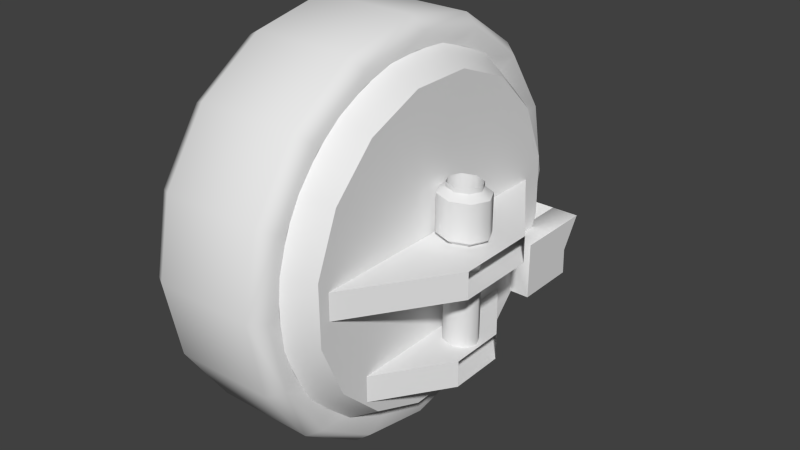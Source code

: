 # Source: swiftstar-fl-tire.blend  (saved by Blender 2.76.0; exported with 4.5.12 LTS)
import bpy
from mathutils import Matrix  # noqa: F401  (used for matrix-valued properties, if any)

bpy.ops.wm.read_factory_settings(use_empty=True)
scene = bpy.context.scene
scene.name = 'Scene'

# ---- collections
col_collection_1 = bpy.data.collections.new('Collection 1'); scene.collection.children.link(col_collection_1)

# ---- materials (node trees are filled in below, after node groups)
mat_car = bpy.data.materials.new('car')
mat_car.alpha_threshold = 0.0
mat_car.use_transparent_shadow = False
mat_car.roughness = 0.5
mat_car.specular_intensity = 0.2

# ---- material node trees

# ---- world
world_world = bpy.data.worlds.new('World'); scene.world = world_world
world_world.color = (0.05088, 0.05088, 0.05088)
world_world.use_sun_shadow = False
world_world.sun_shadow_jitter_overblur = 0.0
world_world.cycles.sampling_method = 'MANUAL'
world_world.cycles.sample_map_resolution = 256

# ---- meshes
me_cube_000 = bpy.data.meshes.new('Cube.000')
me_cube_000.from_pydata([(-0.5346, -0.3308, -0.2298), (-0.3676, -0.1743, -0.1605), (-0.5575, -0.3308, -0.1145), (-0.4693, -0.3306, -0.3276), (-0.3219, -0.1742, -0.2289), (-0.3836, -0.1743, -0.0798), (-0.5006, -0.3307, -0.1145), (-0.3267, -0.1742, -0.0798), (-0.2649, -0.174, -0.2289), (-0.4123, -0.3305, -0.3276), (-0.3106, -0.1741, -0.1605), (-0.4776, -0.3307, -0.2298), (-0.3282, -0.3992, -0.1635), (-0.551, -0.3996, -0.3064), (-0.6435, -0.3998, -0.1202), (-0.5736, -0.3997, -0.3429), (-0.6558, -0.3999, -0.348), (-0.6715, -0.3999, -0.2559), (-0.7149, -0.4, -0.1725), (-0.6436, -0.3465, -0.1202), (-0.715, -0.3467, -0.1725), (-0.6716, -0.3466, -0.2559), (-0.656, -0.3465, -0.348), (-0.5737, -0.3464, -0.3429), (-0.5511, -0.3463, -0.3064), (-0.3283, -0.3458, -0.1635), (-0.4646, -0.3995, -0.235), (-0.3356, -0.3992, -0.1215), (-0.3357, -0.3459, -0.1215), (-0.4647, -0.3461, -0.235), (-0.4556, -0.3083, -0.2162), (-0.3364, -0.1965, -0.1667), (-0.4666, -0.3083, -0.1611), (-0.344, -0.1965, -0.1281), (-0.3437, -0.3459, -0.1281), (-0.4665, -0.3461, -0.1611), (-0.336, -0.3459, -0.1667), (-0.4556, -0.3461, -0.2162), (-0.6655, 0.2456, -0.1438), (-0.5963, -0.3464, -0.2786), (-0.6643, -0.3465, -0.1438), (-0.5998, -0.3464, -0.3429), (-0.6849, -0.3466, -0.1674), (-0.6258, -0.3465, -0.3429), (-0.6415, -0.3465, -0.2508), (-0.6653, 0.1482, -0.1438), (-0.5973, 0.1484, -0.2786), (-0.6861, 0.2099, -0.1674), (-0.627, 0.21, -0.3429), (-0.6426, 0.2099, -0.2508), (0.02125, 0.174, -0.002383), (-0.2739, 0.1757, 0.4554), (-0.4253, 0.1754, 0.3078), (-0.4332, 0.1754, -0.2942), (0.5513, 0.1775, -0.1118), (0.4757, 0.1773, 0.296), (0.02093, 0.3246, -0.3041), (0.05885, 0.3068, -0.3041), (0.07463, 0.2635, -0.3041), (0.05903, 0.2202, -0.3041), (0.02119, 0.2022, -0.3041), (-0.01674, 0.22, -0.3041), (-0.03252, 0.2633, -0.3041), (-0.01692, 0.3066, -0.3041), (0.02093, 0.3246, 0.2373), (0.05885, 0.3068, 0.2373), (0.07463, 0.2635, 0.2373), (0.05903, 0.2202, 0.2373), (0.02119, 0.2022, 0.2373), (-0.01674, 0.22, 0.2373), (-0.03252, 0.2633, 0.2373), (-0.01692, 0.3066, 0.2373), (-0.01692, 0.3066, 0.05267), (-0.03252, 0.2633, 0.05267), (-0.01674, 0.22, 0.05267), (0.02119, 0.2022, 0.05267), (0.05903, 0.2202, 0.05267), (0.07463, 0.2635, 0.05267), (0.05885, 0.3068, 0.05267), (0.02093, 0.3246, 0.05267), (0.07698, 0.1998, 0.07353), (-0.03459, 0.1995, 0.07353), (0.02087, 0.3536, 0.201), (0.02125, 0.1732, 0.201), (0.07698, 0.1998, 0.201), (0.02093, 0.3246, 0.2216), (0.05885, 0.3068, 0.2216), (0.07463, 0.2635, 0.2216), (0.05903, 0.2202, 0.2216), (0.02119, 0.2022, 0.2216), (-0.01674, 0.22, 0.2216), (-0.03252, 0.2633, 0.2216), (-0.01692, 0.3066, 0.2216), (-0.01692, 0.3066, -0.1018), (-0.03252, 0.2633, -0.1018), (-0.01674, 0.22, -0.1018), (0.02119, 0.2022, -0.1018), (0.05903, 0.2202, -0.1018), (0.07463, 0.2635, -0.1018), (0.05885, 0.3068, -0.1018), (0.02093, 0.3246, -0.1018), (0.02093, 0.3246, -0.05167), (0.05885, 0.3068, -0.05167), (0.07463, 0.2635, -0.05167), (0.05903, 0.2202, -0.05167), (0.02119, 0.2022, -0.05167), (-0.01674, 0.22, -0.05167), (-0.03252, 0.2633, -0.05167), (-0.01692, 0.3066, -0.05167), (-0.02387, 0.3145, -0.061), (-0.04233, 0.2633, -0.061), (-0.02365, 0.2121, -0.061), (0.02121, 0.191, -0.061), (0.06598, 0.2123, -0.061), (0.08444, 0.2635, -0.061), (0.06577, 0.3147, -0.061), (0.0209, 0.3358, -0.061), (0.0209, 0.3358, -0.09248), (0.06577, 0.3147, -0.09248), (0.08444, 0.2635, -0.09248), (0.06598, 0.2123, -0.09248), (0.02121, 0.191, -0.09248), (-0.02365, 0.2121, -0.09248), (-0.04233, 0.2633, -0.09248), (-0.02387, 0.3145, -0.09248), (-0.4384, 0.174, -0.03784), (-0.1015, 0.3994, -0.03784), (0.179, 0.4, -0.03784), (0.5168, 0.176, -0.03784), (0.5168, 0.176, 0.05418), (0.179, 0.4, 0.05418), (-0.1015, 0.3994, 0.05418), (-0.4384, 0.174, 0.05418), (-0.3783, 0.2462, -0.1438), (-0.3783, 0.2462, -0.3429), (-0.378, 0.1488, -0.1438), (-0.378, 0.1488, -0.3429), (-0.6008, 0.1484, -0.3429), (-0.601, 0.2458, -0.3429), (-0.5975, 0.2458, -0.2516), (-0.2085, -0.2828, 0.5543), (-0.5788, -0.2836, 0.0), (-0.5332, -0.2835, -0.2296), (0.02115, -0.2823, -0.6), (0.4454, -0.2814, -0.4243), (0.5755, -0.2812, -0.2296), (0.6211, -0.2811, -5.96e-08), (0.5755, -0.2812, 0.2296), (0.2507, -0.2818, 0.5543), (0.02082, -0.1269, 0.4197), (0.1814, -0.1265, 0.3878), (0.3176, -0.1263, 0.2968), (0.4405, -0.126, 0.0), (0.3176, -0.1263, -0.2968), (0.02082, -0.1269, -0.4197), (-0.1398, -0.1272, -0.3878), (-0.3669, -0.1277, -0.1606), (-0.276, -0.1275, 0.2968), (-0.1398, -0.1272, 0.3878), (-0.1026, -0.1271, 0.2981), (-0.2073, -0.1274, 0.2281), (-0.2773, -0.1275, 0.1235), (-0.3018, -0.1276, 0.0), (-0.2773, -0.1275, -0.1235), (-0.2073, -0.1274, -0.2281), (-0.1026, -0.1271, -0.2981), (0.02082, -0.1269, -0.3226), (0.1443, -0.1266, -0.2981), (0.249, -0.1264, -0.2281), (0.3189, -0.1263, -0.1235), (0.3434, -0.1262, 0.0), (0.3189, -0.1263, 0.1235), (0.249, -0.1264, 0.2281), (0.1443, -0.1266, 0.2981), (0.02082, -0.1269, 0.3226), (0.1441, -0.03625, 0.2981), (0.2488, -0.03603, -0.2281), (-0.2774, -0.03714, -0.1235), (-0.2774, -0.03714, 0.1235), (-0.1028, -0.03677, 0.2981), (-0.06112, -0.03669, 0.1973), (-0.1767, -0.03693, 0.08174), (-0.1767, -0.03693, -0.08174), (-0.1304, -0.03683, -0.151), (0.02063, -0.03651, -0.2136), (0.1024, -0.03634, -0.1973), (0.1717, -0.03619, -0.151), (0.2342, -0.03606, 0.0), (0.1717, -0.03619, 0.151), (0.1024, -0.03634, 0.1973), (0.02095, -0.192, 0.2136), (0.2183, -0.1915, 0.08174), (0.2346, -0.1915, 0.0), (0.2183, -0.1915, -0.08174), (0.1027, -0.1918, -0.1973), (-0.06079, -0.1921, -0.1973), (-0.1301, -0.1923, -0.151), (-0.1927, -0.1924, 0.0), (-0.1764, -0.1924, 0.08174), (-0.001888, -0.192, 0.05515), (-0.02125, -0.192, 0.04221), (-0.03419, -0.1921, 0.02284), (-0.03874, -0.1921, -5.96e-08), (-0.03419, -0.1921, -0.02284), (-0.001888, -0.192, -0.05515), (0.0438, -0.1919, -0.05515), (0.06316, -0.1919, -0.04221), (0.0761, -0.1918, -0.02284), (0.08065, -0.1918, -5.96e-08), (0.0761, -0.1918, 0.02284), (0.0438, -0.1919, 0.05515), (0.02095, -0.192, 0.05969), (0.02075, -0.09435, 0.05969), (0.04359, -0.0943, 0.05515), (0.06296, -0.09426, 0.04221), (0.0759, -0.09424, 0.02284), (0.08044, -0.09423, 0.0), (0.0759, -0.09424, -0.02284), (0.06296, -0.09426, -0.04221), (0.04359, -0.0943, -0.05515), (0.02075, -0.09435, -0.05969), (-0.002095, -0.0944, -0.05515), (-0.02146, -0.09444, -0.04221), (-0.0344, -0.09447, -0.02284), (-0.03894, -0.09448, 0.0), (-0.0344, -0.09447, 0.02284), (-0.02146, -0.09444, 0.04221), (-0.002095, -0.0944, 0.05515), (0.02093, -0.1814, -5.96e-08), (-0.2163, -0.2828, 0.5732), (0.02115, -0.2823, 0.6204), (-0.4176, -0.2833, 0.4387), (-0.5521, -0.2835, 0.2374), (-0.5993, -0.2836, 0.0), (-0.5521, -0.2835, -0.2374), (-0.4176, -0.2833, -0.4387), (-0.2163, -0.2828, -0.5732), (0.02115, -0.2823, -0.6204), (0.2586, -0.2818, -0.5732), (0.4599, -0.2814, -0.4387), (0.5943, -0.2811, -0.2374), (0.6416, -0.281, -5.96e-08), (0.5943, -0.2811, 0.2374), (0.4599, -0.2814, 0.4387), (0.2586, -0.2818, 0.5732), (0.02126, -0.3343, 0.6204), (0.46, -0.3334, 0.4387), (0.6417, -0.333, -5.96e-08), (0.5945, -0.3331, -0.2374), (0.02126, -0.3343, -0.6204), (-0.4175, -0.3352, -0.4387), (-0.5519, -0.3355, -0.2374), (-0.5519, -0.3355, 0.2374), (-0.4175, -0.3352, 0.4387), (-0.305, 0.174, -0.3002), (-0.06795, 0.3363, -0.3002), (0.1293, 0.3369, -0.3002), (0.367, 0.176, -0.3002), (0.367, 0.176, -0.3922), (0.1293, 0.3369, -0.3922), (-0.06795, 0.3363, -0.3922), (-0.305, 0.174, -0.3922), (0.1027, -0.1918, 0.1973), (0.172, -0.1916, 0.151), (0.172, -0.1916, -0.151), (0.02095, -0.192, -0.2136), (-0.1764, -0.1924, -0.08174), (-0.1301, -0.1923, 0.151), (-0.06079, -0.1921, 0.1973), (-0.02125, -0.192, -0.04221), (0.02095, -0.192, -0.05969), (0.06316, -0.1919, 0.04221), (-0.3669, -0.1277, 0.1606), (-0.3989, -0.1278, 0.0), (-0.276, -0.1275, -0.2968), (0.1814, -0.1265, -0.3878), (0.4086, -0.1261, -0.1606), (0.4086, -0.1261, 0.1606), (0.02115, -0.2823, 0.6), (0.4454, -0.2814, 0.4243), (0.2507, -0.2818, -0.5543), (-0.2085, -0.2828, -0.5543), (-0.4031, -0.2832, -0.4243), (-0.5332, -0.2835, 0.2296), (-0.4031, -0.2832, 0.4243), (0.3282, 0.177, 0.4475), (0.5541, 0.1775, 0.09964), (0.4678, 0.1773, -0.306), (0.3164, 0.177, -0.4536), (0.12, 0.1766, -0.5319), (-0.09142, 0.1761, -0.5292), (-0.2857, 0.1757, -0.4457), (-0.5116, 0.1752, -0.09787), (-0.5088, 0.1753, 0.1136), (0.1339, 0.1766, 0.5309), (-0.07751, 0.1762, 0.5337), (0.1466, 0.08346, 0.5898), (-0.08831, 0.08296, 0.5929), (-0.3065, 0.0825, 0.5058), (-0.4748, 0.08214, 0.3419), (-0.5675, 0.08194, 0.1261), (-0.5706, 0.08194, -0.1088), (-0.4835, 0.08212, -0.327), (-0.3196, 0.08247, -0.4953), (-0.1038, 0.08293, -0.5881), (0.1311, 0.08342, -0.5911), (0.3493, 0.08388, -0.5041), (0.5176, 0.08424, -0.3401), (0.6104, 0.08444, -0.1243), (0.6134, 0.08444, 0.1106), (0.5264, 0.08426, 0.3288), (0.3624, 0.08391, 0.4971), (0.07671, 0.3273, 0.201), (0.09995, 0.2636, 0.201), (-0.03459, 0.1995, 0.201), (-0.05783, 0.2632, 0.201), (-0.03486, 0.327, 0.201), (-0.03486, 0.327, 0.07353), (-0.05783, 0.2632, 0.07353), (0.02125, 0.1732, 0.07353), (0.09995, 0.2636, 0.07353), (0.07671, 0.3273, 0.07353), (0.02087, 0.3536, 0.07353), (0.02063, -0.03651, 0.2136), (0.218, -0.0361, 0.08174), (0.218, -0.0361, -0.08174), (-0.06112, -0.03669, -0.1973), (-0.193, -0.03696, 0.0), (-0.1304, -0.03683, 0.151), (-0.2075, -0.037, 0.2281), (-0.302, -0.0372, 0.0), (-0.2075, -0.037, -0.2281), (-0.1028, -0.03677, -0.2981), (0.02063, -0.03651, -0.3226), (0.1441, -0.03625, -0.2981), (0.3187, -0.03588, -0.1235), (0.3433, -0.03583, 0.0), (0.3187, -0.03588, 0.1235), (0.2488, -0.03603, 0.2281), (0.02063, -0.03651, 0.3226), (0.2767, -0.3338, 0.6168), (0.4933, -0.3333, 0.472), (0.638, -0.333, 0.2555), (0.6888, -0.3329, -5.96e-08), (0.638, -0.333, -0.2555), (0.4933, -0.3333, -0.472), (0.2767, -0.3338, -0.6168), (0.02126, -0.3343, -0.6676), (-0.2342, -0.3348, -0.6168), (-0.4508, -0.3353, -0.472), (-0.5955, -0.3356, -0.2555), (-0.6463, -0.3357, 0.0), (-0.5955, -0.3356, 0.2555), (-0.4508, -0.3353, 0.472), (-0.2342, -0.3348, 0.6168), (0.02126, -0.3343, 0.6676), (-0.2162, -0.3348, 0.5732), (-0.5992, -0.3356, 0.0), (-0.2162, -0.3348, -0.5732), (0.2587, -0.3338, -0.5732), (0.46, -0.3334, -0.4387), (0.5945, -0.3331, 0.2374), (0.2587, -0.3338, 0.5732), (0.2275, 0.06199, 0.4997), (0.403, 0.06237, 0.3825), (0.5202, 0.06261, 0.207), (0.5614, 0.0627, 0.0), (0.5202, 0.06261, -0.207), (0.403, 0.06237, -0.3825), (0.2275, 0.06199, -0.4997), (0.02052, 0.06156, -0.5409), (-0.1865, 0.06112, -0.4997), (-0.362, 0.06075, -0.3825), (-0.4792, 0.0605, -0.207), (-0.5204, 0.06041, 0.0), (-0.4792, 0.0605, 0.207), (-0.362, 0.06075, 0.3825), (-0.1865, 0.06112, 0.4997), (0.02052, 0.06156, 0.5409), (-0.23, 0.1039, 0.6043), (-0.4422, 0.1035, 0.4625), (-0.584, 0.1032, 0.2503), (-0.6338, 0.1031, -5.96e-08), (-0.584, 0.1032, -0.2503), (-0.4422, 0.1035, -0.4625), (-0.23, 0.1039, -0.6043), (0.02033, 0.1045, -0.6541), (0.2706, 0.105, -0.6043), (0.4828, 0.1055, -0.4625), (0.6246, 0.1058, -0.2503), (0.6744, 0.1059, -5.96e-08), (0.6246, 0.1058, 0.2503), (0.4828, 0.1055, 0.4625), (0.2706, 0.105, 0.6043), (0.02033, 0.1045, 0.6541), (0.02043, 0.0568, 0.6939), (0.286, 0.05736, 0.6411), (0.5111, 0.05784, 0.4906), (0.6615, 0.05816, 0.2655), (0.7143, 0.05827, -5.96e-08), (0.6615, 0.05816, -0.2655), (0.5111, 0.05784, -0.4906), (0.286, 0.05736, -0.6411), (0.02043, 0.0568, -0.6939), (-0.2451, 0.05624, -0.6411), (-0.4702, 0.05576, -0.4906), (-0.6206, 0.05544, -0.2655), (-0.6734, 0.05533, -5.96e-08), (-0.6206, 0.05544, 0.2655), (-0.4702, 0.05576, 0.4906), (-0.2451, 0.05624, 0.6411), (-0.2444, -0.2894, 0.6411), (-0.4695, -0.2899, 0.4906), (-0.6199, -0.2902, 0.2655), (-0.6727, -0.2904, 0.0), (-0.6199, -0.2902, -0.2655), (-0.4695, -0.2899, -0.4906), (-0.2444, -0.2894, -0.6411), (0.02116, -0.2889, -0.6939), (0.2867, -0.2883, -0.6411), (0.5118, -0.2878, -0.4906), (0.6622, -0.2875, -0.2655), (0.715, -0.2874, -5.96e-08), (0.6622, -0.2875, 0.2655), (0.5118, -0.2878, 0.4906), (0.2867, -0.2883, 0.6411), (0.02116, -0.2889, 0.6939)], [], [(0, 1, 4, 3), (1, 0, 2, 5), (2, 6, 7, 5), (4, 8, 9, 3), (5, 7, 10, 1), (1, 10, 8, 4), (11, 0, 3, 9), (0, 11, 6, 2), (6, 11, 10, 7), (11, 9, 8, 10), (13, 17, 16, 15), (13, 14, 18, 17), (18, 14, 19, 20), (17, 18, 20, 21), (17, 21, 22, 16), (16, 22, 23, 15), (15, 23, 24, 13), (27, 12, 25, 28), (24, 21, 20, 19), (24, 23, 22, 21), (27, 26, 12), (27, 14, 13, 26), (14, 27, 28, 19), (12, 26, 29, 25), (26, 13, 24, 29), (25, 29, 28), (29, 24, 19, 28), (33, 32, 35, 34), (31, 33, 34, 36), (32, 30, 37, 35), (30, 31, 36, 37), (45, 40, 39, 46), (46, 39, 41, 137), (47, 45, 38), (47, 42, 40, 45), (138, 137, 48), (137, 41, 43, 48), (49, 44, 42, 47), (48, 43, 44, 49), (49, 47, 38, 139), (48, 49, 139, 138), (56, 64, 65, 57), (57, 65, 66, 58), (58, 66, 67, 59), (59, 67, 68, 60), (60, 68, 69, 61), (61, 69, 70, 62), (62, 70, 71, 63), (63, 71, 64, 56), (78, 79, 322, 321), (77, 78, 321, 320), (76, 77, 320, 80), (75, 76, 80, 319), (74, 75, 319, 81), (73, 74, 81, 318), (72, 73, 318, 317), (72, 317, 322, 79), (92, 85, 82, 316), (92, 316, 315, 91), (91, 315, 314, 90), (90, 314, 83, 89), (89, 83, 84, 88), (88, 84, 313, 87), (87, 313, 312, 86), (86, 312, 82, 85), (108, 101, 116, 109), (108, 109, 110, 107), (107, 110, 111, 106), (106, 111, 112, 105), (105, 112, 113, 104), (104, 113, 114, 103), (103, 114, 115, 102), (102, 115, 116, 101), (100, 117, 118, 99), (99, 118, 119, 98), (98, 119, 120, 97), (97, 120, 121, 96), (96, 121, 122, 95), (95, 122, 123, 94), (94, 123, 124, 93), (100, 93, 124, 117), (116, 115, 118, 117), (115, 114, 119, 118), (114, 113, 120, 119), (113, 112, 121, 120), (112, 111, 122, 121), (111, 110, 123, 122), (110, 109, 124, 123), (116, 117, 124, 109), (128, 125, 126, 127), (132, 129, 130, 131), (132, 131, 126, 125), (130, 129, 128, 127), (52, 50, 292, 293), (295, 50, 52, 51), (295, 294, 285, 50), (286, 50, 285, 55), (287, 50, 286, 54), (289, 50, 287, 288), (291, 50, 289, 290), (292, 50, 291, 53), (135, 136, 134, 133), (138, 139, 133, 134), (139, 38, 133), (38, 45, 135, 133), (137, 138, 134, 136), (45, 46, 135), (46, 137, 136, 135), (149, 158, 159, 174), (157, 160, 159, 158), (157, 272, 161, 160), (273, 162, 161, 272), (273, 156, 163, 162), (156, 274, 164, 163), (155, 165, 164, 274), (154, 166, 165, 155), (154, 275, 167, 166), (275, 153, 168, 167), (276, 169, 168, 153), (276, 152, 170, 169), (277, 171, 170, 152), (277, 151, 172, 171), (150, 173, 172, 151), (150, 149, 174, 173), (173, 174, 339, 175), (173, 175, 338, 172), (171, 172, 338, 337), (171, 337, 336, 170), (169, 170, 336, 335), (169, 335, 176, 168), (167, 168, 176, 334), (166, 167, 334, 333), (166, 333, 332, 165), (165, 332, 331, 164), (163, 164, 331, 177), (162, 163, 177, 330), (162, 330, 178, 161), (160, 161, 178, 329), (160, 329, 179, 159), (174, 159, 179, 339), (189, 323, 190, 262), (189, 262, 263, 188), (324, 188, 263, 191), (324, 191, 192, 187), (325, 187, 192, 193), (325, 193, 264, 186), (185, 186, 264, 194), (184, 185, 194, 265), (184, 265, 195, 326), (326, 195, 196, 183), (182, 183, 196, 266), (327, 182, 266, 197), (327, 197, 198, 181), (328, 181, 198, 267), (328, 267, 268, 180), (323, 180, 268, 190), (210, 211, 212, 213), (210, 213, 214, 271), (209, 271, 214, 215), (209, 215, 216, 208), (207, 208, 216, 217), (207, 217, 218, 206), (205, 206, 218, 219), (270, 205, 219, 220), (270, 220, 221, 204), (204, 221, 222, 269), (203, 269, 222, 223), (202, 203, 223, 224), (202, 224, 225, 201), (200, 201, 225, 226), (200, 226, 227, 199), (211, 199, 227, 212), (217, 216, 215, 228), (225, 224, 223, 228), (223, 222, 221, 228), (221, 220, 219, 228), (219, 218, 217, 228), (215, 214, 213, 228), (227, 228, 213, 212), (227, 226, 225, 228), (229, 140, 278, 230), (231, 284, 140, 229), (232, 283, 284, 231), (233, 141, 283, 232), (234, 142, 141, 233), (235, 282, 142, 234), (236, 281, 282, 235), (237, 143, 281, 236), (238, 280, 143, 237), (239, 144, 280, 238), (240, 145, 144, 239), (241, 146, 145, 240), (242, 147, 146, 241), (243, 279, 147, 242), (244, 148, 279, 243), (230, 278, 148, 244), (230, 244, 362, 245), (244, 243, 246, 362), (243, 242, 361, 246), (242, 241, 247, 361), (241, 240, 248, 247), (240, 239, 360, 248), (239, 238, 359, 360), (238, 237, 249, 359), (237, 236, 358, 249), (236, 235, 250, 358), (235, 234, 251, 250), (234, 233, 357, 251), (233, 232, 252, 357), (232, 231, 253, 252), (231, 229, 356, 253), (229, 230, 245, 356), (256, 257, 258, 259), (254, 255, 260, 261), (254, 257, 256, 255), (258, 261, 260, 259), (190, 268, 199, 211), (267, 200, 199, 268), (267, 198, 201, 200), (197, 202, 201, 198), (197, 266, 203, 202), (266, 196, 269, 203), (195, 204, 269, 196), (265, 270, 204, 195), (265, 194, 205, 270), (194, 264, 206, 205), (193, 207, 206, 264), (193, 192, 208, 207), (191, 209, 208, 192), (191, 263, 271, 209), (262, 210, 271, 263), (262, 190, 211, 210), (278, 140, 158, 149), (284, 157, 158, 140), (284, 283, 272, 157), (141, 273, 272, 283), (141, 142, 156, 273), (142, 282, 274, 156), (281, 155, 274, 282), (143, 154, 155, 281), (143, 280, 275, 154), (280, 144, 153, 275), (145, 276, 153, 144), (145, 146, 152, 276), (147, 277, 152, 146), (147, 279, 151, 277), (148, 150, 151, 279), (148, 278, 149, 150), (311, 285, 294, 296), (311, 310, 55, 285), (310, 309, 286, 55), (309, 308, 54, 286), (308, 307, 287, 54), (307, 306, 288, 287), (306, 305, 289, 288), (305, 304, 290, 289), (304, 303, 291, 290), (303, 302, 53, 291), (302, 301, 292, 53), (301, 300, 293, 292), (300, 299, 52, 293), (299, 298, 51, 52), (298, 297, 295, 51), (296, 294, 295, 297), (321, 322, 82, 312), (320, 321, 312, 313), (80, 320, 313, 84), (319, 80, 84, 83), (81, 319, 83, 314), (318, 81, 314, 315), (317, 318, 315, 316), (317, 316, 82, 322), (175, 339, 323, 189), (175, 189, 188, 338), (337, 338, 188, 324), (337, 324, 187, 336), (335, 336, 187, 325), (335, 325, 186, 176), (334, 176, 186, 185), (333, 334, 185, 184), (333, 184, 326, 332), (332, 326, 183, 331), (177, 331, 183, 182), (330, 177, 182, 327), (330, 327, 181, 178), (329, 178, 181, 328), (329, 328, 180, 179), (339, 179, 180, 323), (354, 356, 245, 355), (353, 253, 356, 354), (352, 252, 253, 353), (351, 357, 252, 352), (350, 251, 357, 351), (349, 250, 251, 350), (348, 358, 250, 349), (347, 249, 358, 348), (346, 359, 249, 347), (345, 360, 359, 346), (344, 248, 360, 345), (343, 247, 248, 344), (342, 361, 247, 343), (341, 246, 361, 342), (340, 362, 246, 341), (355, 245, 362, 340), (425, 426, 355, 340), (424, 425, 340, 341), (423, 424, 341, 342), (422, 423, 342, 343), (421, 422, 343, 344), (420, 421, 344, 345), (419, 420, 345, 346), (418, 419, 346, 347), (417, 418, 347, 348), (416, 417, 348, 349), (415, 416, 349, 350), (414, 415, 350, 351), (413, 414, 351, 352), (412, 413, 352, 353), (411, 412, 353, 354), (426, 411, 354, 355), (394, 393, 363, 378), (393, 392, 364, 363), (392, 391, 365, 364), (391, 390, 366, 365), (390, 389, 367, 366), (389, 388, 368, 367), (388, 387, 369, 368), (387, 386, 370, 369), (386, 385, 371, 370), (385, 384, 372, 371), (384, 383, 373, 372), (383, 382, 374, 373), (382, 381, 375, 374), (381, 380, 376, 375), (380, 379, 377, 376), (379, 394, 378, 377), (410, 395, 394, 379), (410, 379, 380, 409), (408, 409, 380, 381), (408, 381, 382, 407), (406, 407, 382, 383), (405, 406, 383, 384), (405, 384, 385, 404), (404, 385, 386, 403), (402, 403, 386, 387), (401, 402, 387, 388), (401, 388, 389, 400), (399, 400, 389, 390), (399, 390, 391, 398), (397, 398, 391, 392), (397, 392, 393, 396), (395, 396, 393, 394), (426, 425, 396, 395), (424, 397, 396, 425), (424, 423, 398, 397), (422, 399, 398, 423), (422, 421, 400, 399), (420, 401, 400, 421), (420, 419, 402, 401), (419, 418, 403, 402), (417, 404, 403, 418), (416, 405, 404, 417), (416, 415, 406, 405), (415, 414, 407, 406), (413, 408, 407, 414), (413, 412, 409, 408), (411, 410, 409, 412), (411, 426, 395, 410)])
me_cube_000.polygons.foreach_set('use_smooth', [True] * 368)
_k = set([(0, 2), (0, 3), (1, 4), (1, 5), (2, 5), (2, 6), (3, 4), (3, 9), (4, 8), (5, 7), (6, 7), (6, 11), (7, 10), (8, 9), (8, 10), (9, 11), (12, 25), (12, 26), (12, 27), (13, 15), (13, 26), (14, 18), (14, 19), (14, 27), (15, 16), (15, 23), (16, 17), (16, 22), (17, 18), (18, 20), (19, 20), (19, 28), (20, 21), (21, 22), (23, 24), (24, 29), (25, 28), (25, 29), (30, 31), (30, 32), (30, 37), (31, 33), (31, 36), (32, 33), (32, 35), (33, 34), (34, 35), (34, 36), (35, 37), (36, 37), (38, 45), (38, 47), (38, 133), (38, 139), (39, 40), (39, 41), (40, 42), (40, 45), (41, 43), (41, 137), (42, 44), (42, 47), (43, 44), (43, 48), (45, 46), (46, 137), (48, 138), (51, 52), (51, 295), (52, 293), (53, 291), (53, 292), (54, 286), (54, 287), (55, 285), (55, 286), (56, 57), (56, 63), (57, 58), (58, 59), (59, 60), (60, 61), (61, 62), (62, 63), (64, 65), (64, 71), (65, 66), (66, 67), (67, 68), (68, 69), (69, 70), (70, 71), (72, 73), (72, 79), (73, 74), (74, 75), (75, 76), (76, 77), (77, 78), (78, 79), (80, 319), (80, 320), (81, 318), (81, 319), (82, 312), (82, 316), (83, 84), (83, 314), (84, 313), (85, 86), (85, 92), (86, 87), (87, 88), (88, 89), (89, 90), (90, 91), (91, 92), (93, 94), (93, 100), (94, 95), (95, 96), (96, 97), (97, 98), (98, 99), (99, 100), (101, 102), (101, 108), (102, 103), (103, 104), (104, 105), (105, 106), (106, 107), (107, 108), (109, 110), (109, 116), (110, 111), (111, 112), (112, 113), (113, 114), (114, 115), (115, 116), (117, 118), (117, 124), (118, 119), (119, 120), (120, 121), (121, 122), (122, 123), (123, 124), (125, 126), (125, 128), (125, 132), (126, 127), (126, 131), (127, 128), (127, 130), (128, 129), (129, 130), (129, 132), (130, 131), (131, 132), (133, 134), (134, 136), (134, 138), (135, 136), (136, 137), (137, 138), (138, 139), (140, 278), (140, 284), (141, 142), (141, 283), (142, 282), (143, 280), (143, 281), (144, 145), (144, 280), (145, 146), (146, 147), (147, 279), (148, 278), (148, 279), (149, 150), (149, 158), (150, 151), (151, 277), (152, 276), (152, 277), (153, 275), (153, 276), (154, 155), (154, 275), (155, 274), (156, 273), (156, 274), (157, 158), (157, 272), (159, 160), (159, 174), (160, 161), (161, 162), (162, 163), (163, 164), (164, 165), (165, 166), (166, 167), (167, 168), (168, 169), (169, 170), (170, 171), (171, 172), (172, 173), (173, 174), (175, 338), (175, 339), (176, 334), (176, 335), (177, 330), (177, 331), (178, 329), (178, 330), (179, 329), (179, 339), (180, 323), (180, 328), (181, 327), (181, 328), (182, 183), (182, 327), (183, 326), (184, 185), (184, 326), (185, 186), (186, 325), (187, 324), (187, 325), (188, 189), (188, 324), (189, 323), (190, 262), (190, 268), (191, 192), (191, 263), (192, 193), (193, 264), (194, 264), (194, 265), (195, 196), (195, 265), (196, 266), (197, 198), (197, 266), (198, 267), (199, 200), (199, 211), (200, 201), (201, 202), (202, 203), (203, 269), (204, 269), (204, 270), (205, 206), (205, 270), (206, 207), (207, 208), (208, 209), (209, 271), (210, 211), (210, 271), (212, 213), (212, 227), (213, 214), (214, 215), (215, 216), (216, 217), (217, 218), (218, 219), (219, 220), (220, 221), (221, 222), (222, 223), (223, 224), (224, 225), (225, 226), (226, 227), (245, 356), (245, 362), (246, 361), (246, 362), (247, 248), (247, 361), (248, 360), (249, 358), (249, 359), (250, 251), (250, 358), (251, 357), (252, 253), (252, 357), (253, 356), (254, 255), (254, 257), (254, 261), (255, 256), (255, 260), (256, 257), (256, 259), (257, 258), (258, 259), (258, 261), (259, 260), (260, 261), (262, 263), (267, 268), (272, 273), (281, 282), (283, 284), (285, 294), (287, 288), (288, 289), (289, 290), (290, 291), (292, 293), (294, 295), (296, 297), (296, 311), (297, 298), (298, 299), (299, 300), (300, 301), (301, 302), (302, 303), (303, 304), (304, 305), (305, 306), (306, 307), (307, 308), (308, 309), (309, 310), (310, 311), (312, 313), (314, 315), (315, 316), (317, 318), (317, 322), (320, 321), (321, 322), (331, 332), (332, 333), (333, 334), (335, 336), (336, 337), (337, 338), (359, 360), (363, 364), (363, 378), (364, 365), (365, 366), (366, 367), (367, 368), (368, 369), (369, 370), (370, 371), (371, 372), (372, 373), (373, 374), (374, 375), (375, 376), (376, 377), (377, 378)])
me_cube_000.attributes.new('sharp_edge', 'BOOLEAN', 'EDGE').data.foreach_set('value', [ (min(e.vertices), max(e.vertices)) in _k for e in me_cube_000.edges])
_k = {(0, 1): 1.0, (0, 2): 1.0, (0, 3): 1.0, (1, 4): 1.0, (1, 5): 1.0, (3, 4): 1.0, (2, 5): 1.0, (5, 7): 1.0, (6, 7): 1.0, (2, 6): 1.0, (3, 9): 1.0, (8, 9): 1.0, (4, 8): 1.0, (1, 10): 1.0, (7, 10): 1.0, (8, 10): 1.0, (0, 11): 1.0, (9, 11): 1.0, (6, 11): 1.0, (10, 11): 1.0, (13, 14): 1.0, (13, 15): 1.0, (15, 16): 1.0, (16, 17): 1.0, (17, 18): 1.0, (14, 18): 1.0, (13, 17): 1.0, (14, 19): 1.0, (19, 20): 1.0, (18, 20): 1.0, (20, 21): 1.0, (17, 21): 1.0, (16, 22): 1.0, (21, 22): 1.0, (15, 23): 1.0, (22, 23): 1.0, (13, 24): 1.0, (23, 24): 1.0, (12, 25): 1.0, (19, 24): 1.0, (21, 24): 1.0, (12, 26): 1.0, (13, 26): 1.0, (14, 27): 1.0, (19, 28): 1.0, (24, 29): 1.0, (25, 29): 1.0, (26, 27): 1.0, (27, 28): 1.0, (26, 29): 1.0, (28, 29): 1.0, (30, 31): 1.0, (30, 32): 1.0, (31, 33): 1.0, (32, 33): 1.0, (32, 35): 1.0, (34, 35): 1.0, (33, 34): 1.0, (34, 36): 1.0, (31, 36): 1.0, (30, 37): 1.0, (35, 37): 1.0, (36, 37): 1.0, (39, 40): 1.0, (39, 41): 1.0, (40, 42): 1.0, (41, 43): 1.0, (42, 44): 1.0, (43, 44): 1.0, (38, 45): 1.0, (40, 45): 1.0, (39, 46): 1.0, (42, 47): 1.0, (43, 48): 1.0, (44, 49): 1.0, (45, 46): 1.0, (51, 52): 1.0, (72, 79): 1.0, (72, 73): 1.0, (73, 74): 1.0, (74, 75): 1.0, (75, 76): 1.0, (76, 77): 1.0, (77, 78): 1.0, (78, 79): 1.0, (83, 84): 1.0, (85, 86): 1.0, (86, 87): 1.0, (87, 88): 1.0, (88, 89): 1.0, (89, 90): 1.0, (90, 91): 1.0, (91, 92): 1.0, (85, 92): 1.0, (125, 128): 1.0, (129, 132): 1.0, (125, 132): 1.0, (128, 129): 1.0, (129, 130): 1.0, (127, 128): 1.0, (125, 126): 1.0, (126, 127): 1.0, (130, 131): 1.0, (131, 132): 1.0, (38, 47): 1.0, (12, 27): 1.0, (25, 28): 1.0, (135, 136): 1.0, (133, 134): 1.0, (134, 136): 1.0, (134, 138): 1.0, (136, 137): 0.91373, (137, 138): 1.0, (138, 139): 1.0, (38, 139): 1.0, (46, 137): 1.0, (45, 135): 0.9098, (38, 133): 1.0, (48, 138): 1.0, (41, 137): 1.0, (254, 255): 1.0, (255, 256): 1.0, (259, 260): 1.0, (260, 261): 1.0, (258, 259): 1.0, (256, 257): 1.0, (257, 258): 1.0, (254, 261): 1.0, (254, 257): 1.0, (258, 261): 1.0, (285, 294): 1.0, (287, 288): 1.0, (288, 289): 1.0, (289, 290): 1.0, (290, 291): 1.0, (292, 293): 1.0, (294, 295): 1.0, (296, 297): 1.0, (297, 298): 1.0, (298, 299): 1.0, (299, 300): 1.0, (300, 301): 1.0, (301, 302): 1.0, (302, 303): 1.0, (303, 304): 1.0, (304, 305): 1.0, (305, 306): 1.0, (306, 307): 1.0, (307, 308): 1.0, (308, 309): 1.0, (309, 310): 1.0, (310, 311): 1.0, (296, 311): 1.0, (312, 313): 1.0, (314, 315): 1.0, (315, 316): 1.0, (317, 322): 1.0, (317, 318): 1.0, (320, 321): 1.0, (321, 322): 1.0, (340, 355): 1.0, (340, 341): 1.0, (341, 342): 1.0, (342, 343): 1.0, (343, 344): 1.0, (344, 345): 1.0, (345, 346): 1.0, (346, 347): 1.0, (347, 348): 1.0, (348, 349): 1.0, (349, 350): 1.0, (350, 351): 1.0, (351, 352): 1.0, (352, 353): 1.0, (353, 354): 1.0, (354, 355): 1.0, (379, 394): 1.0, (379, 380): 1.0, (380, 381): 1.0, (381, 382): 1.0, (382, 383): 1.0, (383, 384): 1.0, (384, 385): 1.0, (385, 386): 1.0, (386, 387): 1.0, (387, 388): 1.0, (388, 389): 1.0, (389, 390): 1.0, (390, 391): 1.0, (391, 392): 1.0, (392, 393): 1.0, (393, 394): 1.0, (395, 396): 1.0, (396, 397): 1.0, (397, 398): 1.0, (398, 399): 1.0, (399, 400): 1.0, (400, 401): 1.0, (401, 402): 1.0, (402, 403): 1.0, (403, 404): 1.0, (404, 405): 1.0, (405, 406): 1.0, (406, 407): 1.0, (407, 408): 1.0, (408, 409): 1.0, (409, 410): 1.0, (395, 410): 1.0, (411, 426): 1.0, (411, 412): 1.0, (412, 413): 1.0, (413, 414): 1.0, (414, 415): 1.0, (415, 416): 1.0, (416, 417): 1.0, (417, 418): 1.0, (418, 419): 1.0, (419, 420): 1.0, (420, 421): 1.0, (421, 422): 1.0, (422, 423): 1.0, (423, 424): 1.0, (424, 425): 1.0, (425, 426): 1.0, (80, 320): 1.0, (80, 319): 1.0, (81, 319): 1.0, (81, 318): 1.0, (82, 316): 1.0, (83, 314): 1.0, (84, 313): 1.0, (82, 312): 1.0, (51, 295): 1.0, (52, 293): 1.0, (53, 292): 1.0, (53, 291): 1.0, (54, 287): 1.0, (54, 286): 1.0, (55, 286): 1.0, (55, 285): 1.0}
me_cube_000.attributes.new('crease_edge', 'FLOAT', 'EDGE').data.foreach_set('value', [_k.get((min(e.vertices), max(e.vertices)), 0.0) for e in me_cube_000.edges])
_uv = me_cube_000.uv_layers.new(name='UV')
_uv.uv.foreach_set('vector', [0.01978, 0.5721, 0.01984, 0.5403, 0.03191, 0.5389, 0.0363, 0.5725, 0.01984, 0.5403, 0.01978, 0.5721, 0.003407, 0.5724, 0.007798, 0.5389, 0.0005564, 0.576, 0.005727, 0.581, 0.01029, 0.6182, 0.003244, 0.6123, 0.0466, 0.6118, 0.03909, 0.6171, 0.04079, 0.5797, 0.0483, 0.5743, 0.008138, 0.627, 0.01029, 0.6182, 0.02474, 0.6182, 0.02166, 0.6275, 0.02166, 0.6275, 0.02474, 0.6182, 0.03909, 0.6171, 0.03496, 0.6248, 0.02306, 0.579, 0.01978, 0.5721, 0.0363, 0.5725, 0.04079, 0.5797, 0.01978, 0.5721, 0.02306, 0.579, 0.005727, 0.581, 0.003407, 0.5724, 0.005727, 0.581, 0.02306, 0.579, 0.02474, 0.6182, 0.01029, 0.6182, 0.02306, 0.579, 0.04079, 0.5797, 0.03909, 0.6171, 0.02474, 0.6182, 0.4252, 0.5102, 0.4013, 0.5039, 0.4143, 0.4933, 0.4255, 0.5023, 0.4252, 0.5102, 0.3931, 0.5247, 0.387, 0.5127, 0.4013, 0.5039, 0.387, 0.5127, 0.3931, 0.5247, 0.3861, 0.5296, 0.3787, 0.5169, 0.4013, 0.5039, 0.387, 0.5127, 0.3819, 0.5051, 0.3956, 0.4964, 0.4013, 0.5039, 0.3956, 0.4964, 0.4084, 0.4863, 0.4143, 0.4933, 0.4143, 0.4933, 0.4203, 0.4863, 0.4315, 0.4953, 0.4255, 0.5023, 0.4255, 0.5023, 0.4351, 0.5022, 0.4353, 0.5096, 0.4252, 0.5102, 0.4282, 0.561, 0.4345, 0.5572, 0.4394, 0.5649, 0.433, 0.5687, 0.373, 0.5614, 0.3657, 0.5411, 0.3713, 0.5266, 0.3861, 0.5296, 0.373, 0.5614, 0.3658, 0.5626, 0.3558, 0.5531, 0.3657, 0.5411, 0.4282, 0.561, 0.4281, 0.5309, 0.4345, 0.5572, 0.4282, 0.561, 0.3931, 0.5247, 0.4252, 0.5102, 0.4281, 0.5309, 0.3931, 0.5247, 0.4282, 0.561, 0.4208, 0.5675, 0.3861, 0.5296, 0.4345, 0.5572, 0.4281, 0.5309, 0.4377, 0.5293, 0.4436, 0.5552, 0.4281, 0.5309, 0.4252, 0.5102, 0.4353, 0.5096, 0.4377, 0.5293, 0.4164, 0.573, 0.3918, 0.5641, 0.4208, 0.5675, 0.3918, 0.5641, 0.373, 0.5614, 0.3861, 0.5296, 0.4208, 0.5675, 0.1203, 0.6223, 0.1002, 0.6052, 0.1002, 0.5994, 0.1203, 0.5994, 0.1265, 0.6223, 0.1203, 0.6223, 0.1203, 0.5994, 0.1265, 0.5994, 0.1002, 0.6052, 0.09126, 0.6052, 0.09126, 0.5994, 0.1002, 0.5994, 0.147, 0.6052, 0.1265, 0.6223, 0.1265, 0.5994, 0.147, 0.5994, 0.5954, 0.9866, 0.5508, 0.9827, 0.5517, 0.9698, 0.6023, 0.9706, 0.6023, 0.9706, 0.5517, 0.9698, 0.5518, 0.9641, 0.6033, 0.9629, 0.6103, 0.9409, 0.6028, 0.9345, 0.6134, 0.9397, 0.6103, 0.9409, 0.5525, 0.9383, 0.5526, 0.9319, 0.6028, 0.9345, 0.616, 0.957, 0.6033, 0.9629, 0.6123, 0.9562, 0.6033, 0.9629, 0.5518, 0.9641, 0.552, 0.9591, 0.6123, 0.9562, 0.6118, 0.9483, 0.5522, 0.9487, 0.5525, 0.9383, 0.6103, 0.9409, 0.6123, 0.9562, 0.552, 0.9591, 0.5522, 0.9487, 0.6118, 0.9483, 0.6118, 0.9483, 0.6103, 0.9409, 0.6134, 0.9397, 0.6176, 0.9488, 0.6123, 0.9562, 0.6118, 0.9483, 0.6176, 0.9488, 0.616, 0.957, 0.9165, 0.2168, 0.9165, 0.2624, 0.9103, 0.2623, 0.9103, 0.2167, 0.96, 0.217, 0.96, 0.2626, 0.9538, 0.2626, 0.9538, 0.217, 0.9538, 0.217, 0.9538, 0.2626, 0.9475, 0.2626, 0.9475, 0.217, 0.9475, 0.217, 0.9475, 0.2626, 0.9413, 0.2625, 0.9413, 0.2169, 0.9413, 0.2169, 0.9413, 0.2625, 0.9352, 0.2624, 0.9352, 0.2169, 0.9352, 0.2169, 0.9352, 0.2624, 0.9289, 0.2624, 0.9289, 0.2169, 0.9289, 0.2169, 0.9289, 0.2624, 0.9227, 0.2624, 0.9227, 0.2169, 0.9227, 0.2169, 0.9227, 0.2624, 0.9165, 0.2624, 0.9165, 0.2168, 0.5842, 0.6075, 0.5755, 0.6075, 0.5755, 0.6022, 0.5842, 0.6022, 0.5283, 0.6075, 0.5195, 0.6075, 0.5195, 0.6022, 0.5283, 0.6022, 0.5364, 0.6075, 0.5283, 0.6075, 0.5283, 0.6022, 0.5364, 0.6022, 0.5442, 0.6075, 0.5364, 0.6075, 0.5364, 0.6022, 0.5442, 0.6022, 0.5518, 0.6075, 0.5442, 0.6075, 0.5442, 0.6022, 0.5518, 0.6022, 0.5598, 0.6075, 0.5518, 0.6075, 0.5518, 0.6022, 0.5598, 0.6022, 0.5677, 0.6075, 0.5598, 0.6075, 0.5598, 0.6022, 0.5677, 0.6022, 0.5677, 0.6075, 0.5677, 0.6022, 0.5755, 0.6022, 0.5755, 0.6075, 0.5677, 0.58, 0.5755, 0.58, 0.5755, 0.5848, 0.5677, 0.5848, 0.5677, 0.58, 0.5677, 0.5848, 0.5598, 0.5848, 0.5598, 0.58, 0.5598, 0.58, 0.5598, 0.5848, 0.5518, 0.5848, 0.5518, 0.58, 0.5518, 0.58, 0.5518, 0.5848, 0.5442, 0.5848, 0.5442, 0.58, 0.5442, 0.58, 0.5442, 0.5848, 0.5364, 0.5848, 0.5364, 0.58, 0.5364, 0.58, 0.5364, 0.5848, 0.5283, 0.5848, 0.5283, 0.58, 0.5283, 0.58, 0.5283, 0.5848, 0.5195, 0.5848, 0.5195, 0.58, 0.5842, 0.58, 0.5842, 0.5848, 0.5755, 0.5848, 0.5755, 0.58, 0.5586, 0.03887, 0.565, 0.03887, 0.565, 0.04085, 0.5586, 0.04085, 0.5586, 0.03887, 0.5586, 0.04085, 0.5519, 0.04085, 0.5519, 0.03887, 0.5519, 0.03887, 0.5519, 0.04085, 0.5453, 0.04085, 0.5453, 0.03887, 0.5453, 0.03887, 0.5453, 0.04085, 0.5389, 0.04085, 0.5389, 0.03887, 0.5389, 0.03887, 0.5389, 0.04085, 0.5326, 0.04085, 0.5326, 0.03887, 0.5326, 0.03887, 0.5326, 0.04085, 0.5259, 0.04085, 0.5259, 0.03887, 0.5259, 0.03887, 0.5259, 0.04085, 0.5186, 0.04085, 0.5186, 0.03887, 0.5722, 0.03887, 0.5722, 0.04085, 0.565, 0.04085, 0.565, 0.03887, 0.565, 0.04734, 0.565, 0.04538, 0.5722, 0.04538, 0.5722, 0.04734, 0.5186, 0.04734, 0.5186, 0.04538, 0.5259, 0.04538, 0.5259, 0.04734, 0.5259, 0.04734, 0.5259, 0.04538, 0.5326, 0.04538, 0.5326, 0.04734, 0.5326, 0.04734, 0.5326, 0.04538, 0.5389, 0.04538, 0.5389, 0.04734, 0.5389, 0.04734, 0.5389, 0.04538, 0.5453, 0.04538, 0.5453, 0.04734, 0.5453, 0.04734, 0.5453, 0.04538, 0.5519, 0.04538, 0.5519, 0.04734, 0.5519, 0.04734, 0.5519, 0.04538, 0.5586, 0.04538, 0.5586, 0.04734, 0.565, 0.04734, 0.5586, 0.04734, 0.5586, 0.04538, 0.565, 0.04538, 0.565, 0.04085, 0.5722, 0.04085, 0.5722, 0.04538, 0.565, 0.04538, 0.5186, 0.04085, 0.5259, 0.04085, 0.5259, 0.04538, 0.5186, 0.04538, 0.5259, 0.04085, 0.5326, 0.04085, 0.5326, 0.04538, 0.5259, 0.04538, 0.5326, 0.04085, 0.5389, 0.04085, 0.5389, 0.04538, 0.5326, 0.04538, 0.5389, 0.04085, 0.5453, 0.04085, 0.5453, 0.04538, 0.5389, 0.04538, 0.5453, 0.04085, 0.5519, 0.04085, 0.5519, 0.04538, 0.5453, 0.04538, 0.5519, 0.04085, 0.5586, 0.04085, 0.5586, 0.04538, 0.5519, 0.04538, 0.565, 0.04085, 0.565, 0.04538, 0.5586, 0.04538, 0.5586, 0.04085, 0.9118, 0.5151, 0.9118, 0.6803, 0.8717, 0.622, 0.8717, 0.5735, 0.8152, 0.6803, 0.8152, 0.5151, 0.8553, 0.5735, 0.8553, 0.622, 0.8553, 0.6921, 0.8553, 0.622, 0.8717, 0.622, 0.8717, 0.6921, 0.8553, 0.5735, 0.8553, 0.5034, 0.8717, 0.5034, 0.8717, 0.5735, 0.7011, 0.3114, 0.6838, 0.2258, 0.7585, 0.2734, 0.7338, 0.2981, 0.6339, 0.2991, 0.6838, 0.2258, 0.7011, 0.3114, 0.6661, 0.3118, 0.6339, 0.2991, 0.6093, 0.2754, 0.596, 0.244, 0.6838, 0.2258, 0.6081, 0.1787, 0.6838, 0.2258, 0.596, 0.244, 0.5952, 0.2101, 0.6655, 0.1409, 0.6838, 0.2258, 0.6081, 0.1787, 0.6328, 0.1542, 0.733, 0.1539, 0.6838, 0.2258, 0.6655, 0.1409, 0.7007, 0.1407, 0.7714, 0.2084, 0.6838, 0.2258, 0.733, 0.1539, 0.758, 0.1774, 0.7585, 0.2734, 0.6838, 0.2258, 0.7714, 0.2084, 0.7718, 0.242, 0.6541, 0.9373, 0.6507, 0.9636, 0.6374, 0.962, 0.6408, 0.9357, 0.616, 0.957, 0.6176, 0.9488, 0.6408, 0.9357, 0.6374, 0.962, 0.6176, 0.9488, 0.6134, 0.9397, 0.6408, 0.9357, 0.6134, 0.9397, 0.6028, 0.9345, 0.6373, 0.9224, 0.6408, 0.9357, 0.6033, 0.9629, 0.616, 0.957, 0.6374, 0.962, 0.6326, 0.9729, 0.5954, 0.9866, 0.6023, 0.9706, 0.6268, 0.9918, 0.6023, 0.9706, 0.6033, 0.9629, 0.6326, 0.9729, 0.6268, 0.9918, 0.5065, 0.5282, 0.4887, 0.5112, 0.501, 0.5031, 0.5143, 0.5164, 0.4796, 0.489, 0.4937, 0.4861, 0.501, 0.5031, 0.4887, 0.5112, 0.4796, 0.489, 0.479, 0.4652, 0.493, 0.4677, 0.4937, 0.4861, 0.4882, 0.4434, 0.5005, 0.4509, 0.493, 0.4677, 0.479, 0.4652, 0.4882, 0.4434, 0.5051, 0.4261, 0.5133, 0.4375, 0.5005, 0.4509, 0.5051, 0.4261, 0.5278, 0.4168, 0.5308, 0.4305, 0.5133, 0.4375, 0.5523, 0.4161, 0.5497, 0.4302, 0.5308, 0.4305, 0.5278, 0.4168, 0.5753, 0.4249, 0.5675, 0.4365, 0.5497, 0.4302, 0.5523, 0.4161, 0.5753, 0.4249, 0.5927, 0.4417, 0.5808, 0.4496, 0.5675, 0.4365, 0.5927, 0.4417, 0.603, 0.4633, 0.5887, 0.4662, 0.5808, 0.4496, 0.6039, 0.4874, 0.5896, 0.4848, 0.5887, 0.4662, 0.603, 0.4633, 0.6039, 0.4874, 0.5943, 0.5098, 0.582, 0.5018, 0.5896, 0.4848, 0.5771, 0.5268, 0.569, 0.5153, 0.582, 0.5018, 0.5943, 0.5098, 0.5771, 0.5268, 0.5545, 0.5365, 0.5516, 0.5231, 0.569, 0.5153, 0.5298, 0.5368, 0.5323, 0.5227, 0.5516, 0.5231, 0.5545, 0.5365, 0.5298, 0.5368, 0.5065, 0.5282, 0.5143, 0.5164, 0.5323, 0.5227, 0.5323, 0.5227, 0.5143, 0.5164, 0.5213, 0.506, 0.5344, 0.5115, 0.5323, 0.5227, 0.5344, 0.5115, 0.5488, 0.5107, 0.5516, 0.5231, 0.569, 0.5153, 0.5516, 0.5231, 0.5488, 0.5107, 0.562, 0.5055, 0.569, 0.5153, 0.562, 0.5055, 0.5723, 0.4958, 0.582, 0.5018, 0.5896, 0.4848, 0.582, 0.5018, 0.5723, 0.4958, 0.5769, 0.4827, 0.5896, 0.4848, 0.5769, 0.4827, 0.5767, 0.4689, 0.5887, 0.4662, 0.5808, 0.4496, 0.5887, 0.4662, 0.5767, 0.4689, 0.5714, 0.456, 0.5675, 0.4365, 0.5808, 0.4496, 0.5714, 0.456, 0.5608, 0.4469, 0.5675, 0.4365, 0.5608, 0.4469, 0.5476, 0.4418, 0.5497, 0.4302, 0.5497, 0.4302, 0.5476, 0.4418, 0.5333, 0.4416, 0.5308, 0.4305, 0.5133, 0.4375, 0.5308, 0.4305, 0.5333, 0.4416, 0.5204, 0.4475, 0.5005, 0.4509, 0.5133, 0.4375, 0.5204, 0.4475, 0.5101, 0.457, 0.5005, 0.4509, 0.5101, 0.457, 0.5054, 0.4699, 0.493, 0.4677, 0.4937, 0.4861, 0.493, 0.4677, 0.5054, 0.4699, 0.5051, 0.4838, 0.4937, 0.4861, 0.5051, 0.4838, 0.5111, 0.4964, 0.501, 0.5031, 0.5143, 0.5164, 0.501, 0.5031, 0.5111, 0.4964, 0.5213, 0.506, 0.5354, 0.3177, 0.5188, 0.3338, 0.5038, 0.312, 0.5129, 0.3031, 0.5354, 0.3177, 0.5129, 0.3031, 0.5179, 0.2915, 0.5444, 0.2966, 0.5444, 0.2738, 0.5444, 0.2966, 0.5179, 0.2915, 0.5179, 0.2789, 0.5444, 0.2738, 0.5179, 0.2789, 0.5129, 0.2673, 0.5354, 0.2528, 0.5188, 0.2366, 0.5354, 0.2528, 0.5129, 0.2673, 0.5038, 0.2584, 0.5188, 0.2366, 0.5038, 0.2584, 0.4918, 0.2536, 0.4971, 0.2279, 0.4736, 0.2279, 0.4971, 0.2279, 0.4918, 0.2536, 0.4788, 0.2536, 0.4518, 0.2366, 0.4736, 0.2279, 0.4788, 0.2536, 0.4669, 0.2584, 0.4518, 0.2366, 0.4669, 0.2584, 0.4577, 0.2673, 0.4352, 0.2528, 0.4352, 0.2528, 0.4577, 0.2673, 0.4528, 0.2789, 0.4262, 0.2738, 0.4262, 0.2966, 0.4262, 0.2738, 0.4528, 0.2789, 0.4528, 0.2915, 0.4352, 0.3177, 0.4262, 0.2966, 0.4528, 0.2915, 0.4577, 0.3031, 0.4352, 0.3177, 0.4577, 0.3031, 0.4669, 0.312, 0.4518, 0.3338, 0.4736, 0.3425, 0.4518, 0.3338, 0.4669, 0.312, 0.4788, 0.3168, 0.4736, 0.3425, 0.4788, 0.3168, 0.4918, 0.3168, 0.4971, 0.3425, 0.5188, 0.3338, 0.4971, 0.3425, 0.4918, 0.3168, 0.5038, 0.312, 0.493, 0.2902, 0.4905, 0.2927, 0.4865, 0.2869, 0.487, 0.2863, 0.493, 0.2902, 0.487, 0.2863, 0.4874, 0.2856, 0.4944, 0.287, 0.4944, 0.2835, 0.4944, 0.287, 0.4874, 0.2856, 0.4873, 0.2848, 0.4944, 0.2835, 0.4873, 0.2848, 0.4871, 0.2841, 0.493, 0.2802, 0.4905, 0.2777, 0.493, 0.2802, 0.4871, 0.2841, 0.4865, 0.2836, 0.4905, 0.2777, 0.4865, 0.2836, 0.4857, 0.2832, 0.4871, 0.2764, 0.4835, 0.2764, 0.4871, 0.2764, 0.4857, 0.2832, 0.4849, 0.2833, 0.4802, 0.2777, 0.4835, 0.2764, 0.4849, 0.2833, 0.4842, 0.2835, 0.4802, 0.2777, 0.4842, 0.2835, 0.4836, 0.2841, 0.4776, 0.2802, 0.4776, 0.2802, 0.4836, 0.2841, 0.4833, 0.2848, 0.4762, 0.2835, 0.4762, 0.287, 0.4762, 0.2835, 0.4833, 0.2848, 0.4833, 0.2856, 0.4776, 0.2902, 0.4762, 0.287, 0.4833, 0.2856, 0.4836, 0.2863, 0.4776, 0.2902, 0.4836, 0.2863, 0.4842, 0.2869, 0.4802, 0.2927, 0.4835, 0.294, 0.4802, 0.2927, 0.4842, 0.2869, 0.4849, 0.2872, 0.4835, 0.294, 0.4849, 0.2872, 0.4857, 0.2872, 0.4871, 0.294, 0.4905, 0.2927, 0.4871, 0.294, 0.4857, 0.2872, 0.4865, 0.2869, 0.4865, 0.2836, 0.4871, 0.2841, 0.4873, 0.2848, 0.4853, 0.2852, 0.4842, 0.2869, 0.4836, 0.2863, 0.4833, 0.2856, 0.4853, 0.2852, 0.4833, 0.2856, 0.4833, 0.2848, 0.4836, 0.2841, 0.4853, 0.2852, 0.4836, 0.2841, 0.4842, 0.2835, 0.4849, 0.2833, 0.4853, 0.2852, 0.4849, 0.2833, 0.4857, 0.2832, 0.4865, 0.2836, 0.4853, 0.2852, 0.4873, 0.2848, 0.4874, 0.2856, 0.487, 0.2863, 0.4853, 0.2852, 0.4857, 0.2872, 0.4853, 0.2852, 0.487, 0.2863, 0.4865, 0.2869, 0.4857, 0.2872, 0.4849, 0.2872, 0.4842, 0.2869, 0.4853, 0.2852, 0.4534, 0.5345, 0.4577, 0.5316, 0.4855, 0.559, 0.4825, 0.5634, 0.4362, 0.4975, 0.4416, 0.4965, 0.4577, 0.5316, 0.4534, 0.5345, 0.4367, 0.4568, 0.442, 0.4578, 0.4416, 0.4965, 0.4362, 0.4975, 0.4528, 0.4203, 0.4572, 0.4231, 0.442, 0.4578, 0.4367, 0.4568, 0.4811, 0.3918, 0.484, 0.3961, 0.4572, 0.4231, 0.4528, 0.4203, 0.5189, 0.3757, 0.52, 0.3808, 0.484, 0.3961, 0.4811, 0.3918, 0.5602, 0.3757, 0.5593, 0.3807, 0.52, 0.3808, 0.5189, 0.3757, 0.598, 0.3902, 0.5952, 0.3944, 0.5593, 0.3807, 0.5602, 0.3757, 0.6284, 0.4172, 0.624, 0.4201, 0.5952, 0.3944, 0.598, 0.3902, 0.6459, 0.4543, 0.6405, 0.4554, 0.624, 0.4201, 0.6284, 0.4172, 0.646, 0.495, 0.6408, 0.4941, 0.6405, 0.4554, 0.6459, 0.4543, 0.6308, 0.5322, 0.6263, 0.5294, 0.6408, 0.4941, 0.646, 0.495, 0.6024, 0.5624, 0.5993, 0.558, 0.6263, 0.5294, 0.6308, 0.5322, 0.5631, 0.5781, 0.562, 0.573, 0.5993, 0.558, 0.6024, 0.5624, 0.5215, 0.578, 0.5225, 0.5729, 0.562, 0.573, 0.5631, 0.5781, 0.4825, 0.5634, 0.4855, 0.559, 0.5225, 0.5729, 0.5215, 0.578, 0.06001, 0.0672, 0.03064, 0.0672, 0.03064, 0.06149, 0.06001, 0.06149, 0.03064, 0.0672, 0.001037, 0.0672, 0.001037, 0.06149, 0.03064, 0.06149, 0.487, 0.0672, 0.4559, 0.0672, 0.4559, 0.06149, 0.487, 0.06149, 0.4559, 0.0672, 0.4254, 0.0672, 0.4254, 0.06149, 0.4559, 0.06149, 0.4254, 0.0672, 0.3944, 0.0672, 0.3944, 0.06149, 0.4254, 0.06149, 0.3944, 0.0672, 0.3621, 0.0672, 0.3621, 0.06149, 0.3944, 0.06149, 0.3621, 0.0672, 0.33, 0.0672, 0.33, 0.06149, 0.3621, 0.06149, 0.33, 0.0672, 0.2979, 0.0672, 0.2979, 0.06149, 0.33, 0.06149, 0.2979, 0.0672, 0.2656, 0.0672, 0.2656, 0.06149, 0.2979, 0.06149, 0.2656, 0.0672, 0.2342, 0.0672, 0.2342, 0.06149, 0.2656, 0.06149, 0.2342, 0.0672, 0.2036, 0.0672, 0.2036, 0.06149, 0.2342, 0.06149, 0.2036, 0.0672, 0.174, 0.0672, 0.174, 0.06149, 0.2036, 0.06149, 0.174, 0.0672, 0.1452, 0.0672, 0.1452, 0.06149, 0.174, 0.06149, 0.1452, 0.0672, 0.1171, 0.0672, 0.1171, 0.06149, 0.1452, 0.06149, 0.1171, 0.0672, 0.08892, 0.0672, 0.08892, 0.06149, 0.1171, 0.06149, 0.08892, 0.0672, 0.06001, 0.0672, 0.06001, 0.06149, 0.08892, 0.06149, 0.8553, 0.5735, 0.8553, 0.5034, 0.8717, 0.5034, 0.8717, 0.5735, 0.8553, 0.6921, 0.8553, 0.622, 0.8717, 0.622, 0.8717, 0.6921, 0.8152, 0.6803, 0.8152, 0.5151, 0.8553, 0.5735, 0.8553, 0.622, 0.9118, 0.5151, 0.9118, 0.6803, 0.8717, 0.622, 0.8717, 0.5735, 0.5038, 0.312, 0.4918, 0.3168, 0.4871, 0.294, 0.4905, 0.2927, 0.4788, 0.3168, 0.4835, 0.294, 0.4871, 0.294, 0.4918, 0.3168, 0.4788, 0.3168, 0.4669, 0.312, 0.4802, 0.2927, 0.4835, 0.294, 0.4577, 0.3031, 0.4776, 0.2902, 0.4802, 0.2927, 0.4669, 0.312, 0.4577, 0.3031, 0.4528, 0.2915, 0.4762, 0.287, 0.4776, 0.2902, 0.4528, 0.2915, 0.4528, 0.2789, 0.4762, 0.2835, 0.4762, 0.287, 0.4577, 0.2673, 0.4776, 0.2802, 0.4762, 0.2835, 0.4528, 0.2789, 0.4669, 0.2584, 0.4802, 0.2777, 0.4776, 0.2802, 0.4577, 0.2673, 0.4669, 0.2584, 0.4788, 0.2536, 0.4835, 0.2764, 0.4802, 0.2777, 0.4788, 0.2536, 0.4918, 0.2536, 0.4871, 0.2764, 0.4835, 0.2764, 0.5038, 0.2584, 0.4905, 0.2777, 0.4871, 0.2764, 0.4918, 0.2536, 0.5038, 0.2584, 0.5129, 0.2673, 0.493, 0.2802, 0.4905, 0.2777, 0.5179, 0.2789, 0.4944, 0.2835, 0.493, 0.2802, 0.5129, 0.2673, 0.5179, 0.2789, 0.5179, 0.2915, 0.4944, 0.287, 0.4944, 0.2835, 0.5129, 0.3031, 0.493, 0.2902, 0.4944, 0.287, 0.5179, 0.2915, 0.5129, 0.3031, 0.5038, 0.312, 0.4905, 0.2927, 0.493, 0.2902, 0.4855, 0.559, 0.4577, 0.5316, 0.4887, 0.5112, 0.5065, 0.5282, 0.4416, 0.4965, 0.4796, 0.489, 0.4887, 0.5112, 0.4577, 0.5316, 0.4416, 0.4965, 0.442, 0.4578, 0.479, 0.4652, 0.4796, 0.489, 0.4572, 0.4231, 0.4882, 0.4434, 0.479, 0.4652, 0.442, 0.4578, 0.4572, 0.4231, 0.484, 0.3961, 0.5051, 0.4261, 0.4882, 0.4434, 0.484, 0.3961, 0.52, 0.3808, 0.5278, 0.4168, 0.5051, 0.4261, 0.5593, 0.3807, 0.5523, 0.4161, 0.5278, 0.4168, 0.52, 0.3808, 0.5952, 0.3944, 0.5753, 0.4249, 0.5523, 0.4161, 0.5593, 0.3807, 0.5952, 0.3944, 0.624, 0.4201, 0.5927, 0.4417, 0.5753, 0.4249, 0.624, 0.4201, 0.6405, 0.4554, 0.603, 0.4633, 0.5927, 0.4417, 0.6408, 0.4941, 0.6039, 0.4874, 0.603, 0.4633, 0.6405, 0.4554, 0.6408, 0.4941, 0.6263, 0.5294, 0.5943, 0.5098, 0.6039, 0.4874, 0.5993, 0.558, 0.5771, 0.5268, 0.5943, 0.5098, 0.6263, 0.5294, 0.5993, 0.558, 0.562, 0.573, 0.5545, 0.5365, 0.5771, 0.5268, 0.5225, 0.5729, 0.5298, 0.5368, 0.5545, 0.5365, 0.562, 0.573, 0.5225, 0.5729, 0.4855, 0.559, 0.5065, 0.5282, 0.5298, 0.5368, 0.5782, 0.2476, 0.596, 0.244, 0.6093, 0.2754, 0.5947, 0.2853, 0.5782, 0.2476, 0.5779, 0.2071, 0.5952, 0.2101, 0.596, 0.244, 0.5779, 0.2071, 0.5928, 0.1695, 0.6081, 0.1787, 0.5952, 0.2101, 0.5928, 0.1695, 0.6223, 0.1393, 0.6328, 0.1542, 0.6081, 0.1787, 0.6223, 0.1393, 0.6621, 0.1235, 0.6655, 0.1409, 0.6328, 0.1542, 0.6621, 0.1235, 0.7045, 0.1237, 0.7007, 0.1407, 0.6655, 0.1409, 0.7045, 0.1237, 0.7431, 0.1396, 0.733, 0.1539, 0.7007, 0.1407, 0.7431, 0.1396, 0.7727, 0.1681, 0.758, 0.1774, 0.733, 0.1539, 0.7727, 0.1681, 0.7883, 0.205, 0.7714, 0.2084, 0.758, 0.1774, 0.7883, 0.205, 0.7893, 0.2449, 0.7718, 0.242, 0.7714, 0.2084, 0.7893, 0.2449, 0.7739, 0.2828, 0.7585, 0.2734, 0.7718, 0.242, 0.7739, 0.2828, 0.7443, 0.313, 0.7338, 0.2981, 0.7585, 0.2734, 0.7443, 0.313, 0.7045, 0.3286, 0.7011, 0.3114, 0.7338, 0.2981, 0.7045, 0.3286, 0.6624, 0.3286, 0.6661, 0.3118, 0.7011, 0.3114, 0.6624, 0.3286, 0.6243, 0.3131, 0.6339, 0.2991, 0.6661, 0.3118, 0.5947, 0.2853, 0.6093, 0.2754, 0.6339, 0.2991, 0.6243, 0.3131, 0.5842, 0.6022, 0.5755, 0.6022, 0.5755, 0.5848, 0.5842, 0.5848, 0.5283, 0.6022, 0.5195, 0.6022, 0.5195, 0.5848, 0.5283, 0.5848, 0.5364, 0.6022, 0.5283, 0.6022, 0.5283, 0.5848, 0.5364, 0.5848, 0.5442, 0.6022, 0.5364, 0.6022, 0.5364, 0.5848, 0.5442, 0.5848, 0.5518, 0.6022, 0.5442, 0.6022, 0.5442, 0.5848, 0.5518, 0.5848, 0.5598, 0.6022, 0.5518, 0.6022, 0.5518, 0.5848, 0.5598, 0.5848, 0.5677, 0.6022, 0.5598, 0.6022, 0.5598, 0.5848, 0.5677, 0.5848, 0.5677, 0.6022, 0.5677, 0.5848, 0.5755, 0.5848, 0.5755, 0.6022, 0.5344, 0.5115, 0.5213, 0.506, 0.528, 0.4962, 0.5368, 0.4996, 0.5344, 0.5115, 0.5368, 0.4996, 0.5462, 0.4994, 0.5488, 0.5107, 0.562, 0.5055, 0.5488, 0.5107, 0.5462, 0.4994, 0.5549, 0.4958, 0.562, 0.5055, 0.5549, 0.4958, 0.5616, 0.4891, 0.5723, 0.4958, 0.5769, 0.4827, 0.5723, 0.4958, 0.5616, 0.4891, 0.565, 0.4806, 0.5769, 0.4827, 0.565, 0.4806, 0.5648, 0.4714, 0.5767, 0.4689, 0.5714, 0.456, 0.5767, 0.4689, 0.5648, 0.4714, 0.5611, 0.4629, 0.5608, 0.4469, 0.5714, 0.456, 0.5611, 0.4629, 0.5542, 0.4566, 0.5608, 0.4469, 0.5542, 0.4566, 0.5454, 0.4533, 0.5476, 0.4418, 0.5476, 0.4418, 0.5454, 0.4533, 0.536, 0.4533, 0.5333, 0.4416, 0.5204, 0.4475, 0.5333, 0.4416, 0.536, 0.4533, 0.5274, 0.457, 0.5101, 0.457, 0.5204, 0.4475, 0.5274, 0.457, 0.5207, 0.4636, 0.5101, 0.457, 0.5207, 0.4636, 0.5172, 0.4722, 0.5054, 0.4699, 0.5051, 0.4838, 0.5054, 0.4699, 0.5172, 0.4722, 0.5174, 0.4814, 0.5051, 0.4838, 0.5174, 0.4814, 0.5211, 0.4898, 0.5111, 0.4964, 0.5213, 0.506, 0.5111, 0.4964, 0.5211, 0.4898, 0.528, 0.4962, 0.08892, 0.05653, 0.08892, 0.06149, 0.06001, 0.06149, 0.06001, 0.05653, 0.1171, 0.05653, 0.1171, 0.06149, 0.08892, 0.06149, 0.08892, 0.05653, 0.1452, 0.05653, 0.1452, 0.06149, 0.1171, 0.06149, 0.1171, 0.05653, 0.174, 0.05653, 0.174, 0.06149, 0.1452, 0.06149, 0.1452, 0.05653, 0.2036, 0.05653, 0.2036, 0.06149, 0.174, 0.06149, 0.174, 0.05653, 0.2342, 0.05653, 0.2342, 0.06149, 0.2036, 0.06149, 0.2036, 0.05653, 0.2656, 0.05653, 0.2656, 0.06149, 0.2342, 0.06149, 0.2342, 0.05653, 0.2979, 0.05653, 0.2979, 0.06149, 0.2656, 0.06149, 0.2656, 0.05653, 0.33, 0.05653, 0.33, 0.06149, 0.2979, 0.06149, 0.2979, 0.05653, 0.3621, 0.05653, 0.3621, 0.06149, 0.33, 0.06149, 0.33, 0.05653, 0.3944, 0.05653, 0.3944, 0.06149, 0.3621, 0.06149, 0.3621, 0.05653, 0.4254, 0.05653, 0.4254, 0.06149, 0.3944, 0.06149, 0.3944, 0.05653, 0.4559, 0.05653, 0.4559, 0.06149, 0.4254, 0.06149, 0.4254, 0.05653, 0.487, 0.05653, 0.487, 0.06149, 0.4559, 0.06149, 0.4559, 0.05653, 0.03064, 0.05653, 0.03064, 0.06149, 0.001037, 0.06149, 0.001037, 0.05653, 0.06001, 0.05653, 0.06001, 0.06149, 0.03064, 0.06149, 0.03064, 0.05653, 0.03064, 0.05081, 0.06001, 0.05081, 0.06001, 0.05653, 0.03064, 0.05653, 0.001037, 0.05081, 0.03064, 0.05081, 0.03064, 0.05653, 0.001037, 0.05653, 0.4559, 0.05081, 0.487, 0.05081, 0.487, 0.05653, 0.4559, 0.05653, 0.4254, 0.05081, 0.4559, 0.05081, 0.4559, 0.05653, 0.4254, 0.05653, 0.3944, 0.05081, 0.4254, 0.05081, 0.4254, 0.05653, 0.3944, 0.05653, 0.3621, 0.05081, 0.3944, 0.05081, 0.3944, 0.05653, 0.3621, 0.05653, 0.33, 0.05081, 0.3621, 0.05081, 0.3621, 0.05653, 0.33, 0.05653, 0.2979, 0.05081, 0.33, 0.05081, 0.33, 0.05653, 0.2979, 0.05653, 0.2656, 0.05081, 0.2979, 0.05081, 0.2979, 0.05653, 0.2656, 0.05653, 0.2342, 0.05081, 0.2656, 0.05081, 0.2656, 0.05653, 0.2342, 0.05653, 0.2036, 0.05081, 0.2342, 0.05081, 0.2342, 0.05653, 0.2036, 0.05653, 0.174, 0.05081, 0.2036, 0.05081, 0.2036, 0.05653, 0.174, 0.05653, 0.1452, 0.05081, 0.174, 0.05081, 0.174, 0.05653, 0.1452, 0.05653, 0.1171, 0.05081, 0.1452, 0.05081, 0.1452, 0.05653, 0.1171, 0.05653, 0.08892, 0.05081, 0.1171, 0.05081, 0.1171, 0.05653, 0.08892, 0.05653, 0.06001, 0.05081, 0.08892, 0.05081, 0.08892, 0.05653, 0.06001, 0.05653, 0.5418, 0.3618, 0.5071, 0.3769, 0.5008, 0.3499, 0.5254, 0.3391, 0.5071, 0.3769, 0.4689, 0.378, 0.4736, 0.3503, 0.5008, 0.3499, 0.4689, 0.378, 0.4329, 0.3649, 0.4484, 0.3408, 0.4736, 0.3503, 0.4329, 0.3649, 0.4042, 0.339, 0.4286, 0.3224, 0.4484, 0.3408, 0.4042, 0.339, 0.3882, 0.3035, 0.4173, 0.2977, 0.4286, 0.3224, 0.3882, 0.3035, 0.3882, 0.2647, 0.4176, 0.2706, 0.4173, 0.2977, 0.3882, 0.2647, 0.4041, 0.2293, 0.4282, 0.2459, 0.4176, 0.2706, 0.4041, 0.2293, 0.4327, 0.2032, 0.4482, 0.2273, 0.4282, 0.2459, 0.4327, 0.2032, 0.4688, 0.1902, 0.4735, 0.2178, 0.4482, 0.2273, 0.4688, 0.1902, 0.5068, 0.1913, 0.5004, 0.2185, 0.4735, 0.2178, 0.5068, 0.1913, 0.5415, 0.2062, 0.5253, 0.2287, 0.5004, 0.2185, 0.5415, 0.2062, 0.5676, 0.2326, 0.5439, 0.2476, 0.5253, 0.2287, 0.5676, 0.2326, 0.5812, 0.2662, 0.5535, 0.2714, 0.5439, 0.2476, 0.5812, 0.2662, 0.5811, 0.3019, 0.5535, 0.2967, 0.5535, 0.2714, 0.5811, 0.3019, 0.5675, 0.3353, 0.5438, 0.3206, 0.5535, 0.2967, 0.5675, 0.3353, 0.5418, 0.3618, 0.5254, 0.3391, 0.5438, 0.3206, 0.08892, 0.01078, 0.06001, 0.01078, 0.06001, 0.002892, 0.08892, 0.002892, 0.08892, 0.01078, 0.08892, 0.002892, 0.1171, 0.002892, 0.1171, 0.01078, 0.1452, 0.01078, 0.1171, 0.01078, 0.1171, 0.002892, 0.1452, 0.002892, 0.1452, 0.01078, 0.1452, 0.002892, 0.174, 0.002892, 0.174, 0.01078, 0.2036, 0.01078, 0.174, 0.01078, 0.174, 0.002892, 0.2036, 0.002892, 0.2342, 0.01078, 0.2036, 0.01078, 0.2036, 0.002892, 0.2342, 0.002892, 0.2342, 0.01078, 0.2342, 0.002892, 0.2656, 0.002892, 0.2656, 0.01078, 0.2656, 0.01078, 0.2656, 0.002892, 0.2979, 0.002892, 0.2979, 0.01078, 0.33, 0.01078, 0.2979, 0.01078, 0.2979, 0.002892, 0.33, 0.002892, 0.3621, 0.01078, 0.33, 0.01078, 0.33, 0.002892, 0.3621, 0.002892, 0.3621, 0.01078, 0.3621, 0.002892, 0.3944, 0.002892, 0.3944, 0.01078, 0.4254, 0.01078, 0.3944, 0.01078, 0.3944, 0.002892, 0.4254, 0.002892, 0.4254, 0.01078, 0.4254, 0.002892, 0.4559, 0.002892, 0.4559, 0.01078, 0.487, 0.01078, 0.4559, 0.01078, 0.4559, 0.002892, 0.487, 0.002892, 0.001037, 0.01078, 0.001037, 0.002892, 0.03064, 0.002892, 0.03064, 0.01078, 0.06001, 0.01078, 0.03064, 0.01078, 0.03064, 0.002892, 0.06001, 0.002892, 0.06001, 0.05081, 0.03064, 0.05081, 0.03064, 0.01078, 0.06001, 0.01078, 0.001037, 0.05081, 0.001037, 0.01078, 0.03064, 0.01078, 0.03064, 0.05081, 0.487, 0.05081, 0.4559, 0.05081, 0.4559, 0.01078, 0.487, 0.01078, 0.4254, 0.05081, 0.4254, 0.01078, 0.4559, 0.01078, 0.4559, 0.05081, 0.4254, 0.05081, 0.3944, 0.05081, 0.3944, 0.01078, 0.4254, 0.01078, 0.3621, 0.05081, 0.3621, 0.01078, 0.3944, 0.01078, 0.3944, 0.05081, 0.3621, 0.05081, 0.33, 0.05081, 0.33, 0.01078, 0.3621, 0.01078, 0.33, 0.05081, 0.2979, 0.05081, 0.2979, 0.01078, 0.33, 0.01078, 0.2656, 0.05081, 0.2656, 0.01078, 0.2979, 0.01078, 0.2979, 0.05081, 0.2342, 0.05081, 0.2342, 0.01078, 0.2656, 0.01078, 0.2656, 0.05081, 0.2342, 0.05081, 0.2036, 0.05081, 0.2036, 0.01078, 0.2342, 0.01078, 0.2036, 0.05081, 0.174, 0.05081, 0.174, 0.01078, 0.2036, 0.01078, 0.1452, 0.05081, 0.1452, 0.01078, 0.174, 0.01078, 0.174, 0.05081, 0.1452, 0.05081, 0.1171, 0.05081, 0.1171, 0.01078, 0.1452, 0.01078, 0.08892, 0.05081, 0.08892, 0.01078, 0.1171, 0.01078, 0.1171, 0.05081, 0.08892, 0.05081, 0.06001, 0.05081, 0.06001, 0.01078, 0.08892, 0.01078])
me_cube_000.materials.append(mat_car)
me_cube_000.use_remesh_preserve_volume = False
me_cube_000.use_remesh_preserve_attributes = False
me_cube_000.use_mirror_vertex_groups = False
me_cube_000.use_paint_bone_selection = False
me_cube_000.use_paint_mask = True
me_cube_000.update()

# ---- objects
ob_front_wheels = bpy.data.objects.new('front_wheels', me_cube_000)

# ---- transforms, parenting, visibility, modifiers, constraints
ob_front_wheels.location = (0.0, 0.0, 0.0)
ob_front_wheels.rotation_euler = (0.0, 0.0, -1.571)
ob_front_wheels.lineart.crease_threshold = 0.0

# ---- collection membership
col_collection_1.objects.link(ob_front_wheels)

# ---- scene / render settings (as saved in the file)
scene.frame_start = 1; scene.frame_end = 250; scene.frame_set(1)
scene.render.engine = 'BLENDER_EEVEE_NEXT'
scene.render.resolution_percentage = 50
scene.render.dither_intensity = 0.0
scene.cycles.use_denoising = False
scene.cycles.samples = 10
scene.cycles.sampling_pattern = 'TABULATED_SOBOL'
scene.cycles.light_sampling_threshold = 0.0
scene.cycles.use_adaptive_sampling = False
scene.cycles.use_light_tree = False
scene.cycles.blur_glossy = 0.0
scene.cycles.pixel_filter_type = 'GAUSSIAN'
scene.cycles.sample_clamp_indirect = 0.0
scene.view_settings.view_transform = 'Standard'
bpy.context.view_layer.update()

# ---- added for rendering (the .blend has no active camera and no usable light): camera, sun
cam_auto = bpy.data.cameras.new('AutoCamera')
cam_auto.lens = 50.0
cam_auto.sensor_width = 36.0
cam_auto.clip_end = 1000.0
ob_auto_camera = bpy.data.objects.new('AutoCamera', cam_auto)
scene.collection.objects.link(ob_auto_camera)
ob_auto_camera.location = (1.98674, -2.38409, 1.58939)
ob_auto_camera.rotation_euler = (1.09748, -7.21219e-08, 0.694738)
scene.camera = ob_auto_camera
light_auto_sun = bpy.data.lights.new('AutoSun', 'SUN')
light_auto_sun.energy = 3.0
light_auto_sun.angle = 0.0523599
ob_auto_sun = bpy.data.objects.new('AutoSun', light_auto_sun)
scene.collection.objects.link(ob_auto_sun)
ob_auto_sun.rotation_euler = (0.872665, 0.174533, 0.523599)
bpy.context.view_layer.update()
